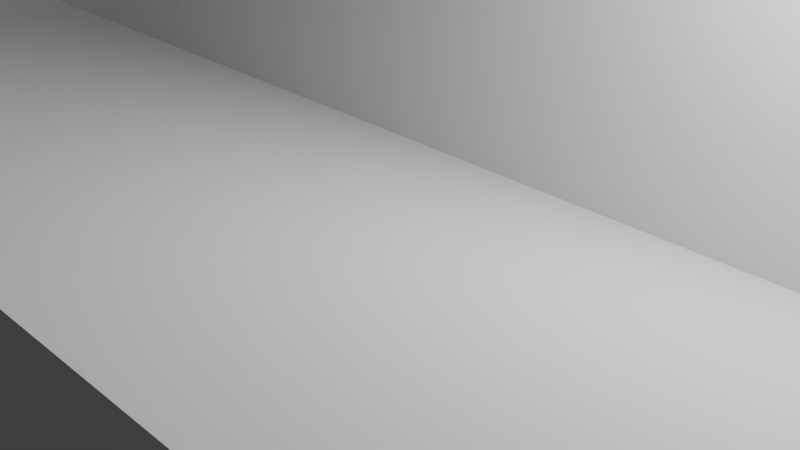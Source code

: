 # Source: suporte_buzzer.blend  (saved by Blender 3.1.7; exported with 4.5.12 LTS)
import bpy
from mathutils import Matrix  # noqa: F401  (used for matrix-valued properties, if any)

bpy.ops.wm.read_factory_settings(use_empty=True)
scene = bpy.context.scene
scene.name = 'Scene'

# ---- collections
col_collection = bpy.data.collections.new('Collection'); scene.collection.children.link(col_collection)

# ---- world
world_world = bpy.data.worlds.new('World'); scene.world = world_world
world_world.use_nodes = True; world_world.node_tree.nodes.clear()
_N = world_world.node_tree.nodes; _L = world_world.node_tree.links
n0 = _N.new('ShaderNodeOutputWorld'); n0.name = 'World Output'; n0.location = (300, 300)
n1 = _N.new('ShaderNodeBackground'); n1.name = 'Background'; n1.location = (10, 300)
n1.inputs[0].default_value = (0.05088, 0.05088, 0.05088, 1.0)
_L.new(n1.outputs[0], n0.inputs[0])
n0.is_active_output = True
world_world.color = (0.05088, 0.05088, 0.05088)
world_world.use_sun_shadow = False
world_world.sun_shadow_jitter_overblur = 0.0

# ---- cameras
cam_camera = bpy.data.cameras.new('Camera')
cam_camera.clip_end = 100.0
cam_camera.ortho_scale = 7.314

# ---- lights
light_light = bpy.data.lights.new('Light', 'POINT')
light_light.transmission_factor = 0.0
light_light.energy = 1000.0
light_light.shadow_soft_size = 0.1
light_light.shadow_maximum_resolution = 0.006
light_light.use_absolute_resolution = True

# ---- meshes
me_cubo = bpy.data.meshes.new('Cubo')
me_cubo.from_pydata([(-1.0, -1.0, -1.0), (-0.5, -0.3473, 0.6683), (-1.0, -1.0, 1.0), (-0.5, 0.4406, -0.0503), (-1.0, 1.0, -1.0), (-0.5, 0.9206, 0.7811), (-0.5, 0.5187, 0.1683), (-1.0, 1.0, 1.0), (0.5, 0.4406, -0.0503), (1.0, -1.0, -1.0), (0.5, 0.9206, 0.7811), (0.5, -0.3473, 0.6683), (1.0, -1.0, 1.0), (1.0, 1.0, -1.0), (0.5, 0.5187, 0.1683), (1.0, 1.0, 1.0), (-0.5, -0.1558, 1.0), (-0.5, 0.9989, 1.0), (0.5, 0.9989, 1.0), (0.5, -0.1558, 1.0), (0.7051, 1.0, 1.0), (0.8551, 1.0, 1.0), (0.7051, 1.0, 0.665), (0.8551, 1.0, 0.665), (0.7051, -1.0, 0.665), (0.7051, -1.0, 1.0), (0.8551, -1.0, 0.665), (0.8551, -1.0, 1.0), (0.8551, 0.9997, 1.0), (0.7051, 0.9994, 1.0), (-0.8551, 1.0, 0.665), (-0.7051, 1.0, 0.665), (-0.8551, 1.0, 1.0), (-0.7051, 1.0, 1.0), (-0.8551, -1.0, 1.0), (-0.7051, -1.0, 1.0), (-0.8551, -1.0, 0.665), (-0.7051, -1.0, 0.665), (-0.8551, 0.9997, 1.0), (-0.7051, 0.9994, 1.0), (-0.5, -1.0, 0.7814), (-0.5, -1.0, 1.0), (0.5, -1.0, 1.0), (0.5, -1.0, 0.7814), (0.5, 0.5415, 1.0), (-0.5, 0.5415, 1.0), (-0.5, 0.8846, 0.8019), (0.5, 0.8846, 0.8019), (-0.5, -0.2027, 0.9187), (0.5, -0.2402, 0.8537), (-0.5, -0.07739, 0.9034), (0.5, -0.1392, 0.7196)], [], [(0, 2, 7, 4), (15, 13, 4, 7, 32, 30, 31, 33, 20, 22, 23, 21), (13, 15, 12, 9), (40, 41, 35, 37, 36, 34, 2, 0, 9, 12, 27, 26, 24, 25, 42, 43), (4, 13, 9, 0), (25, 29, 18, 44, 19, 42), (35, 41, 16, 45, 17, 39), (7, 2, 34, 38), (12, 15, 28, 27), (15, 21, 28), (7, 38, 32), (39, 17, 18, 29, 20, 33), (46, 17, 45), (16, 48, 50), (46, 45, 16, 50, 48, 1, 6), (47, 18, 17, 46), (44, 18, 47), (44, 47, 14, 11, 51, 49, 19), (49, 51, 11), (25, 24, 22, 20, 29), (28, 21, 23, 26, 27), (26, 23, 22, 24), (38, 34, 36, 30, 32), (37, 35, 39, 33, 31), (37, 31, 30, 36), (5, 46, 6, 1, 48, 16, 41, 40, 3), (5, 3, 8, 10), (19, 49, 11, 14, 47, 10, 8, 43, 42), (43, 8, 3, 40), (46, 5, 10, 47)])
_uv = me_cubo.uv_layers.new(name='Mapa UV')
_uv.uv.foreach_set('vector', [0.375, 0.0, 0.625, 0.0, 0.625, 0.25, 0.375, 0.25, 0.625, 0.5, 0.375, 0.5, 0.375, 0.25, 0.625, 0.25, 0.625, 0.2681, 0.5831, 0.2681, 0.5831, 0.2869, 0.625, 0.2869, 0.625, 0.4631, 0.5831, 0.4631, 0.5831, 0.4819, 0.625, 0.4819, 0.375, 0.5, 0.625, 0.5, 0.625, 0.75, 0.375, 0.75, 0.5977, 0.9375, 0.625, 0.9375, 0.625, 0.9631, 0.5831, 0.9631, 0.5831, 0.9819, 0.625, 0.9819, 0.625, 1.0, 0.375, 1.0, 0.375, 0.75, 0.625, 0.75, 0.625, 0.7681, 0.5831, 0.7681, 0.5831, 0.7869, 0.625, 0.7869, 0.625, 0.8125, 0.5977, 0.8125, 0.125, 0.5, 0.375, 0.5, 0.375, 0.75, 0.125, 0.75, 0.6619, 0.75, 0.6619, 0.5001, 0.6875, 0.5001, 0.6875, 0.5573, 0.6875, 0.6445, 0.6875, 0.75, 0.8381, 0.75, 0.8125, 0.75, 0.8125, 0.6445, 0.8125, 0.5573, 0.8125, 0.5001, 0.8381, 0.5001, 0.875, 0.5, 0.875, 0.75, 0.8569, 0.75, 0.8569, 0.5, 0.625, 0.75, 0.625, 0.5, 0.6431, 0.5, 0.6431, 0.75, 0.625, 0.5, 0.6431, 0.5, 0.6431, 0.5, 0.875, 0.5, 0.8569, 0.5, 0.8569, 0.5, 0.8381, 0.5001, 0.8125, 0.5001, 0.6875, 0.5001, 0.6619, 0.5001, 0.6619, 0.5, 0.8381, 0.5, 0.4665, 0.25, 0.495, 0.25, 0.4665, 0.151, 0.4229, 0.0, 0.4111, 0.0, 0.4173, 0.02905, 0.4665, 0.25, 0.4665, 0.151, 0.4229, 0.0, 0.4173, 0.02905, 0.4111, 0.0, 0.375, 0.0, 0.375, 0.25, 0.4665, 0.5, 0.495, 0.5, 0.495, 0.25, 0.4665, 0.25, 0.4665, 0.599, 0.495, 0.5, 0.4665, 0.5, 0.4665, 0.599, 0.4665, 0.5, 0.375, 0.5, 0.375, 0.75, 0.3936, 0.7114, 0.4018, 0.75, 0.4229, 0.75, 0.4018, 0.75, 0.3936, 0.7114, 0.375, 0.75, 0.4797, 0.08145, 0.375, 0.08145, 0.375, 0.1686, 0.4797, 0.1686, 0.4797, 0.1685, 0.4797, 0.5815, 0.4797, 0.5814, 0.375, 0.5814, 0.375, 0.6686, 0.4797, 0.6686, 0.375, 0.6686, 0.375, 0.5814, 0.125, 0.5814, 0.125, 0.6686, 0.4797, 0.1685, 0.4797, 0.08145, 0.375, 0.08145, 0.375, 0.1686, 0.4797, 0.1686, 0.375, 0.6686, 0.4797, 0.6686, 0.4797, 0.5815, 0.4797, 0.5814, 0.375, 0.5814, 0.375, 0.6686, 0.375, 0.5814, 0.125, 0.5814, 0.125, 0.6686, 0.625, 0.25, 0.625, 0.2454, 0.4345, 0.2454, 0.4345, 0.1348, 0.5098, 0.1348, 0.5342, 0.1348, 0.4243, 0.0539, 0.375, 0.06598, 0.375, 0.25, 0.625, 0.25, 0.375, 0.25, 0.375, 0.5, 0.625, 0.5, 0.5342, 0.6152, 0.4902, 0.6152, 0.4345, 0.6152, 0.4345, 0.5046, 0.625, 0.5046, 0.625, 0.5, 0.375, 0.5, 0.375, 0.684, 0.4243, 0.6961, 0.375, 0.684, 0.375, 0.5, 0.125, 0.5, 0.125, 0.684, 0.875, 0.5046, 0.875, 0.5, 0.625, 0.5, 0.625, 0.5046])
me_cubo.use_remesh_fix_poles = True
me_cubo.use_remesh_preserve_attributes = False
me_cubo.update()
me_cubo_001 = bpy.data.meshes.new('Cubo.001')
me_cubo_001.from_pydata([(-1.0, -1.0, -1.0), (-1.0, -1.0, 1.0), (-1.0, 1.0, -1.0), (-1.0, 1.0, 1.0), (1.0, -1.0, -1.0), (1.0, -1.0, 1.0), (1.0, 1.0, -1.0), (1.0, 1.0, 1.0)], [], [(0, 1, 3, 2), (2, 3, 7, 6), (6, 7, 5, 4), (4, 5, 1, 0), (2, 6, 4, 0), (7, 3, 1, 5)])
_uv = me_cubo_001.uv_layers.new(name='Mapa UV')
_uv.uv.foreach_set('vector', [0.375, 0.0, 0.625, 0.0, 0.625, 0.25, 0.375, 0.25, 0.375, 0.25, 0.625, 0.25, 0.625, 0.5, 0.375, 0.5, 0.375, 0.5, 0.625, 0.5, 0.625, 0.75, 0.375, 0.75, 0.375, 0.75, 0.625, 0.75, 0.625, 1.0, 0.375, 1.0, 0.125, 0.5, 0.375, 0.5, 0.375, 0.75, 0.125, 0.75, 0.625, 0.5, 0.875, 0.5, 0.875, 0.75, 0.625, 0.75])
me_cubo_001.use_remesh_fix_poles = True
me_cubo_001.use_remesh_preserve_attributes = False
me_cubo_001.update()

# ---- objects
ob_light = bpy.data.objects.new('Light', light_light)
ob_camera = bpy.data.objects.new('Camera', cam_camera)
ob_cubo = bpy.data.objects.new('Cubo', me_cubo)
ob_cubo_001 = bpy.data.objects.new('Cubo.001', me_cubo_001)

# ---- transforms, parenting, visibility, modifiers, constraints
ob_light.location = (4.076, 1.005, 5.904)
ob_light.rotation_euler = (0.6503, 0.05522, 1.866)
ob_light.lock_rotations_4d = False
ob_light.empty_display_type = 'ARROWS'
ob_light.color = (0.0, 0.0, 0.0, 0.0)
ob_light.lineart.crease_threshold = 0.0
ob_camera.location = (7.359, -6.926, 4.958)
ob_camera.rotation_euler = (1.109, 0.0, 0.8149)
ob_camera.lock_rotations_4d = False
ob_camera.empty_display_type = 'ARROWS'
ob_camera.color = (0.0, 0.0, 0.0, 0.0)
ob_camera.display_type = 'WIRE'
ob_camera.lineart.crease_threshold = 0.0
ob_cubo.location = (0.0, 0.0, 0.0)
ob_cubo.scale = (20.0, 5.0, 2.5)
_m = ob_cubo.modifiers.new('Chanfro', 'BEVEL')
_m.width = 0.0
_m.width_pct = 0.0
_m.segments = 100
ob_cubo_001.location = (0.0, 10.68, 11.62)
ob_cubo_001.rotation_euler = (-0.5236, 0.0, 0.0)
ob_cubo_001.scale = (14.1, 2.5, 15.0)
_m = ob_cubo_001.modifiers.new('Chanfro', 'BEVEL')
_m.width = 0.15
_m.width_pct = 0.15
_m.segments = 66

# ---- collection membership
col_collection.objects.link(ob_light)
col_collection.objects.link(ob_camera)
col_collection.objects.link(ob_cubo)
col_collection.objects.link(ob_cubo_001)

# ---- scene / render settings (as saved in the file)
scene.camera = ob_camera
scene.frame_start = 1; scene.frame_end = 250; scene.frame_set(1)
scene.render.engine = 'BLENDER_EEVEE_NEXT'
scene.cycles.sampling_pattern = 'TABULATED_SOBOL'
scene.cycles.use_light_tree = False
scene.view_settings.view_transform = 'Filmic'
bpy.context.view_layer.update()
